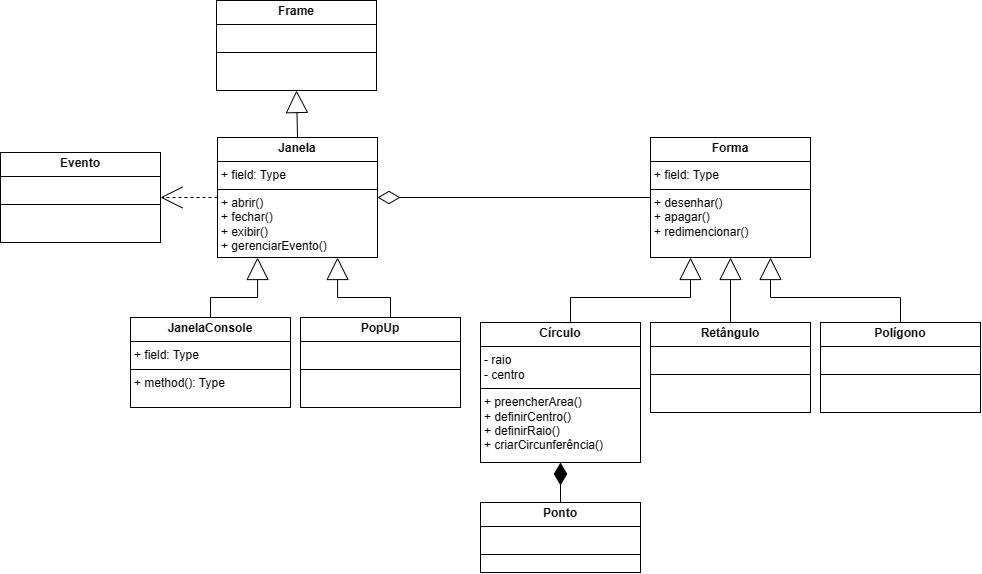

The diagram above was exported from draw.io. Its source (the exported page's mxGraphModel, read from the mxfile embedded in the PNG):
<mxGraphModel dx="3514" dy="1580" grid="1" gridSize="10" guides="1" tooltips="1" connect="1" arrows="1" fold="1" page="1" pageScale="1" pageWidth="827" pageHeight="1169" math="0" shadow="0">
  <root>
    <mxCell id="0" />
    <mxCell id="1" parent="0" />
    <mxCell id="2" value="&lt;p style=&quot;margin:0px;margin-top:4px;text-align:center;&quot;&gt;&lt;b&gt;Janela&lt;/b&gt;&lt;/p&gt;&lt;hr size=&quot;1&quot; style=&quot;border-style:solid;&quot;&gt;&lt;p style=&quot;margin:0px;margin-left:4px;&quot;&gt;+ field: Type&lt;/p&gt;&lt;hr size=&quot;1&quot; style=&quot;border-style:solid;&quot;&gt;&lt;p style=&quot;margin:0px;margin-left:4px;&quot;&gt;+ abrir()&lt;/p&gt;&lt;p style=&quot;margin:0px;margin-left:4px;&quot;&gt;+ fechar()&lt;/p&gt;&lt;p style=&quot;margin:0px;margin-left:4px;&quot;&gt;+ exibir()&lt;/p&gt;&lt;p style=&quot;margin:0px;margin-left:4px;&quot;&gt;+ gerenciarEvento()&lt;/p&gt;" style="verticalAlign=top;align=left;overflow=fill;html=1;whiteSpace=wrap;" vertex="1" parent="1">
      <mxGeometry x="167" y="230" width="160" height="120" as="geometry" />
    </mxCell>
    <mxCell id="3" value="&lt;p style=&quot;margin:0px;margin-top:4px;text-align:center;&quot;&gt;&lt;b&gt;Forma&lt;/b&gt;&lt;/p&gt;&lt;hr size=&quot;1&quot; style=&quot;border-style:solid;&quot;&gt;&lt;p style=&quot;margin:0px;margin-left:4px;&quot;&gt;+ field: Type&lt;/p&gt;&lt;hr size=&quot;1&quot; style=&quot;border-style:solid;&quot;&gt;&lt;p style=&quot;margin:0px;margin-left:4px;&quot;&gt;+ desenhar()&lt;/p&gt;&lt;p style=&quot;margin:0px;margin-left:4px;&quot;&gt;+ apagar()&lt;/p&gt;&lt;p style=&quot;margin:0px;margin-left:4px;&quot;&gt;+ redimencionar()&lt;/p&gt;" style="verticalAlign=top;align=left;overflow=fill;html=1;whiteSpace=wrap;" vertex="1" parent="1">
      <mxGeometry x="600" y="230" width="160" height="120" as="geometry" />
    </mxCell>
    <mxCell id="4" value="&lt;p style=&quot;margin:0px;margin-top:4px;text-align:center;&quot;&gt;&lt;b&gt;Círculo&lt;/b&gt;&lt;/p&gt;&lt;hr size=&quot;1&quot; style=&quot;border-style:solid;&quot;&gt;&lt;p style=&quot;margin:0px;margin-left:4px;&quot;&gt;- raio&lt;/p&gt;&lt;p style=&quot;margin:0px;margin-left:4px;&quot;&gt;- centro&lt;/p&gt;&lt;hr size=&quot;1&quot; style=&quot;border-style:solid;&quot;&gt;&lt;p style=&quot;margin:0px;margin-left:4px;&quot;&gt;+ preencherArea()&lt;/p&gt;&lt;p style=&quot;margin:0px;margin-left:4px;&quot;&gt;+ definirCentro()&lt;/p&gt;&lt;p style=&quot;margin:0px;margin-left:4px;&quot;&gt;+ definirRaio()&lt;/p&gt;&lt;p style=&quot;margin:0px;margin-left:4px;&quot;&gt;+ criarCircunferência()&lt;/p&gt;" style="verticalAlign=top;align=left;overflow=fill;html=1;whiteSpace=wrap;" vertex="1" parent="1">
      <mxGeometry x="430" y="415" width="160" height="140" as="geometry" />
    </mxCell>
    <mxCell id="5" value="&lt;p style=&quot;margin:0px;margin-top:4px;text-align:center;&quot;&gt;&lt;b&gt;Retângulo&lt;/b&gt;&lt;/p&gt;&lt;hr size=&quot;1&quot; style=&quot;border-style:solid;&quot;&gt;&lt;p style=&quot;margin:0px;margin-left:4px;&quot;&gt;&lt;br&gt;&lt;/p&gt;&lt;hr size=&quot;1&quot; style=&quot;border-style:solid;&quot;&gt;&lt;p style=&quot;margin:0px;margin-left:4px;&quot;&gt;&lt;br&gt;&lt;/p&gt;" style="verticalAlign=top;align=left;overflow=fill;html=1;whiteSpace=wrap;" vertex="1" parent="1">
      <mxGeometry x="600" y="415" width="160" height="90" as="geometry" />
    </mxCell>
    <mxCell id="6" value="&lt;p style=&quot;margin:0px;margin-top:4px;text-align:center;&quot;&gt;&lt;b&gt;Polígono&lt;/b&gt;&lt;/p&gt;&lt;hr size=&quot;1&quot; style=&quot;border-style:solid;&quot;&gt;&lt;p style=&quot;margin:0px;margin-left:4px;&quot;&gt;&lt;br&gt;&lt;/p&gt;&lt;hr size=&quot;1&quot; style=&quot;border-style:solid;&quot;&gt;&lt;p style=&quot;margin:0px;margin-left:4px;&quot;&gt;&lt;br&gt;&lt;/p&gt;" style="verticalAlign=top;align=left;overflow=fill;html=1;whiteSpace=wrap;" vertex="1" parent="1">
      <mxGeometry x="770" y="415" width="160" height="90" as="geometry" />
    </mxCell>
    <mxCell id="7" value="&lt;p style=&quot;margin:0px;margin-top:4px;text-align:center;&quot;&gt;&lt;b&gt;Ponto&lt;/b&gt;&lt;/p&gt;&lt;hr size=&quot;1&quot; style=&quot;border-style:solid;&quot;&gt;&lt;p style=&quot;margin:0px;margin-left:4px;&quot;&gt;&lt;br&gt;&lt;/p&gt;&lt;hr size=&quot;1&quot; style=&quot;border-style:solid;&quot;&gt;&lt;p style=&quot;margin:0px;margin-left:4px;&quot;&gt;&lt;br&gt;&lt;/p&gt;" style="verticalAlign=top;align=left;overflow=fill;html=1;whiteSpace=wrap;" vertex="1" parent="1">
      <mxGeometry x="430" y="595" width="160" height="70" as="geometry" />
    </mxCell>
    <mxCell id="8" value="&lt;p style=&quot;margin:0px;margin-top:4px;text-align:center;&quot;&gt;&lt;b&gt;JanelaConsole&lt;/b&gt;&lt;/p&gt;&lt;hr size=&quot;1&quot; style=&quot;border-style:solid;&quot;&gt;&lt;p style=&quot;margin:0px;margin-left:4px;&quot;&gt;+ field: Type&lt;/p&gt;&lt;hr size=&quot;1&quot; style=&quot;border-style:solid;&quot;&gt;&lt;p style=&quot;margin:0px;margin-left:4px;&quot;&gt;+ method(): Type&lt;/p&gt;" style="verticalAlign=top;align=left;overflow=fill;html=1;whiteSpace=wrap;" vertex="1" parent="1">
      <mxGeometry x="80" y="410" width="160" height="90" as="geometry" />
    </mxCell>
    <mxCell id="9" value="&lt;p style=&quot;margin:0px;margin-top:4px;text-align:center;&quot;&gt;&lt;b&gt;PopUp&lt;/b&gt;&lt;/p&gt;&lt;hr size=&quot;1&quot; style=&quot;border-style:solid;&quot;&gt;&lt;p style=&quot;margin:0px;margin-left:4px;&quot;&gt;&lt;br&gt;&lt;/p&gt;&lt;hr size=&quot;1&quot; style=&quot;border-style:solid;&quot;&gt;&lt;p style=&quot;margin:0px;margin-left:4px;&quot;&gt;&lt;br&gt;&lt;/p&gt;" style="verticalAlign=top;align=left;overflow=fill;html=1;whiteSpace=wrap;" vertex="1" parent="1">
      <mxGeometry x="250" y="410" width="160" height="90" as="geometry" />
    </mxCell>
    <mxCell id="10" value="&lt;p style=&quot;margin:0px;margin-top:4px;text-align:center;&quot;&gt;&lt;b&gt;Evento&lt;/b&gt;&lt;/p&gt;&lt;hr size=&quot;1&quot; style=&quot;border-style:solid;&quot;&gt;&lt;p style=&quot;margin:0px;margin-left:4px;&quot;&gt;&lt;br&gt;&lt;/p&gt;&lt;hr size=&quot;1&quot; style=&quot;border-style:solid;&quot;&gt;&lt;p style=&quot;margin:0px;margin-left:4px;&quot;&gt;&lt;br&gt;&lt;/p&gt;" style="verticalAlign=top;align=left;overflow=fill;html=1;whiteSpace=wrap;" vertex="1" parent="1">
      <mxGeometry x="-50" y="245" width="160" height="90" as="geometry" />
    </mxCell>
    <mxCell id="11" value="&lt;p style=&quot;margin:0px;margin-top:4px;text-align:center;&quot;&gt;&lt;b&gt;Frame&lt;/b&gt;&lt;/p&gt;&lt;hr size=&quot;1&quot; style=&quot;border-style:solid;&quot;&gt;&lt;p style=&quot;margin:0px;margin-left:4px;&quot;&gt;&lt;br&gt;&lt;/p&gt;&lt;hr size=&quot;1&quot; style=&quot;border-style:solid;&quot;&gt;&lt;p style=&quot;margin:0px;margin-left:4px;&quot;&gt;&lt;br&gt;&lt;/p&gt;" style="verticalAlign=top;align=left;overflow=fill;html=1;whiteSpace=wrap;" vertex="1" parent="1">
      <mxGeometry x="166" y="93" width="160" height="90" as="geometry" />
    </mxCell>
    <mxCell id="12" value="" style="endArrow=block;html=1;rounded=0;align=center;verticalAlign=bottom;endFill=0;labelBackgroundColor=none;endSize=20;fontSize=16;fontStyle=1;startSize=20;entryX=0.5;entryY=1;entryDx=0;entryDy=0;exitX=0.5;exitY=0;exitDx=0;exitDy=0;" edge="1" source="2" target="11" parent="1">
      <mxGeometry x="-0.1111" y="27" relative="1" as="geometry">
        <mxPoint x="-541" y="245.5" as="sourcePoint" />
        <mxPoint x="-388" y="245.5" as="targetPoint" />
        <mxPoint as="offset" />
      </mxGeometry>
    </mxCell>
    <mxCell id="13" value="" style="endArrow=diamondThin;html=1;rounded=0;align=center;verticalAlign=bottom;endFill=0;labelBackgroundColor=none;endSize=20;fontSize=16;fontStyle=1;startSize=20;exitX=0;exitY=0.5;exitDx=0;exitDy=0;" edge="1" source="3" target="2" parent="1">
      <mxGeometry x="0.1111" y="-29" relative="1" as="geometry">
        <mxPoint x="573" y="290" as="sourcePoint" />
        <mxPoint x="420" y="290" as="targetPoint" />
        <mxPoint as="offset" />
      </mxGeometry>
    </mxCell>
    <mxCell id="14" value="" style="endArrow=block;html=1;rounded=0;align=center;verticalAlign=bottom;endFill=0;labelBackgroundColor=none;endSize=20;fontSize=16;fontStyle=1;startSize=20;entryX=0.25;entryY=1;entryDx=0;entryDy=0;exitX=0.5;exitY=0;exitDx=0;exitDy=0;edgeStyle=orthogonalEdgeStyle;" edge="1" source="8" target="2" parent="1">
      <mxGeometry x="-0.1111" y="27" relative="1" as="geometry">
        <mxPoint x="350" y="250" as="sourcePoint" />
        <mxPoint x="349" y="203" as="targetPoint" />
        <mxPoint as="offset" />
        <Array as="points">
          <mxPoint x="160" y="390" />
          <mxPoint x="207" y="390" />
        </Array>
      </mxGeometry>
    </mxCell>
    <mxCell id="15" value="" style="endArrow=block;html=1;rounded=0;align=center;verticalAlign=bottom;endFill=0;labelBackgroundColor=none;endSize=20;fontSize=16;fontStyle=1;startSize=20;entryX=0.25;entryY=1;entryDx=0;entryDy=0;exitX=0.5;exitY=0;exitDx=0;exitDy=0;edgeStyle=orthogonalEdgeStyle;" edge="1" source="4" target="3" parent="1">
      <mxGeometry x="-0.1111" y="27" relative="1" as="geometry">
        <mxPoint x="469.96" y="430" as="sourcePoint" />
        <mxPoint x="599.96" y="370" as="targetPoint" />
        <mxPoint as="offset" />
        <Array as="points">
          <mxPoint x="520" y="415" />
          <mxPoint x="520" y="390" />
          <mxPoint x="640" y="390" />
        </Array>
      </mxGeometry>
    </mxCell>
    <mxCell id="16" value="" style="endArrow=block;html=1;rounded=0;align=center;verticalAlign=bottom;endFill=0;labelBackgroundColor=none;endSize=20;fontSize=16;fontStyle=1;startSize=20;entryX=0.75;entryY=1;entryDx=0;entryDy=0;exitX=0.5;exitY=0;exitDx=0;exitDy=0;edgeStyle=orthogonalEdgeStyle;" edge="1" source="6" target="3" parent="1">
      <mxGeometry x="-0.1111" y="27" relative="1" as="geometry">
        <mxPoint x="530" y="450" as="sourcePoint" />
        <mxPoint x="690" y="360" as="targetPoint" />
        <mxPoint as="offset" />
        <Array as="points">
          <mxPoint x="850" y="390" />
          <mxPoint x="720" y="390" />
        </Array>
      </mxGeometry>
    </mxCell>
    <mxCell id="17" value="" style="endArrow=block;html=1;rounded=0;align=center;verticalAlign=bottom;endFill=0;labelBackgroundColor=none;endSize=20;fontSize=16;fontStyle=1;startSize=20;entryX=0.5;entryY=1;entryDx=0;entryDy=0;exitX=0.5;exitY=0;exitDx=0;exitDy=0;" edge="1" source="5" target="3" parent="1">
      <mxGeometry x="-0.1111" y="27" relative="1" as="geometry">
        <mxPoint x="671" y="410" as="sourcePoint" />
        <mxPoint x="670" y="363" as="targetPoint" />
        <mxPoint as="offset" />
      </mxGeometry>
    </mxCell>
    <mxCell id="18" value="" style="endArrow=none;startArrow=diamondThin;endFill=0;startFill=1;html=1;verticalAlign=bottom;labelBackgroundColor=none;strokeWidth=1;startSize=20;endSize=20;rounded=0;fontSize=16;fontStyle=1;entryX=0.5;entryY=0;entryDx=0;entryDy=0;exitX=0.5;exitY=1;exitDx=0;exitDy=0;" edge="1" source="4" target="7" parent="1">
      <mxGeometry width="160" relative="1" as="geometry">
        <mxPoint x="660" y="605" as="sourcePoint" />
        <mxPoint x="660" y="685" as="targetPoint" />
      </mxGeometry>
    </mxCell>
    <mxCell id="19" value="" style="endArrow=open;html=1;rounded=0;align=center;verticalAlign=bottom;dashed=1;endFill=0;labelBackgroundColor=none;fontSize=16;fontStyle=1;endSize=20;startSize=20;exitX=0;exitY=0.5;exitDx=0;exitDy=0;" edge="1" source="2" target="10" parent="1">
      <mxGeometry relative="1" as="geometry">
        <mxPoint x="-130" y="460" as="sourcePoint" />
        <mxPoint x="23" y="460" as="targetPoint" />
      </mxGeometry>
    </mxCell>
    <mxCell id="20" value="" style="resizable=0;html=1;align=center;verticalAlign=top;labelBackgroundColor=none;fontSize=16;fontStyle=1" connectable="0" vertex="1" parent="19">
      <mxGeometry relative="1" as="geometry">
        <mxPoint y="-57" as="offset" />
      </mxGeometry>
    </mxCell>
    <mxCell id="21" value="" style="endArrow=block;html=1;rounded=0;align=center;verticalAlign=bottom;endFill=0;labelBackgroundColor=none;endSize=20;fontSize=16;fontStyle=1;startSize=20;entryX=0.75;entryY=1;entryDx=0;entryDy=0;exitX=0.5;exitY=0;exitDx=0;exitDy=0;edgeStyle=orthogonalEdgeStyle;" edge="1" source="9" target="2" parent="1">
      <mxGeometry x="-0.1111" y="27" relative="1" as="geometry">
        <mxPoint x="170" y="420" as="sourcePoint" />
        <mxPoint x="217" y="360" as="targetPoint" />
        <mxPoint as="offset" />
        <Array as="points">
          <mxPoint x="340" y="410" />
          <mxPoint x="340" y="390" />
          <mxPoint x="287" y="390" />
        </Array>
      </mxGeometry>
    </mxCell>
  </root>
</mxGraphModel>